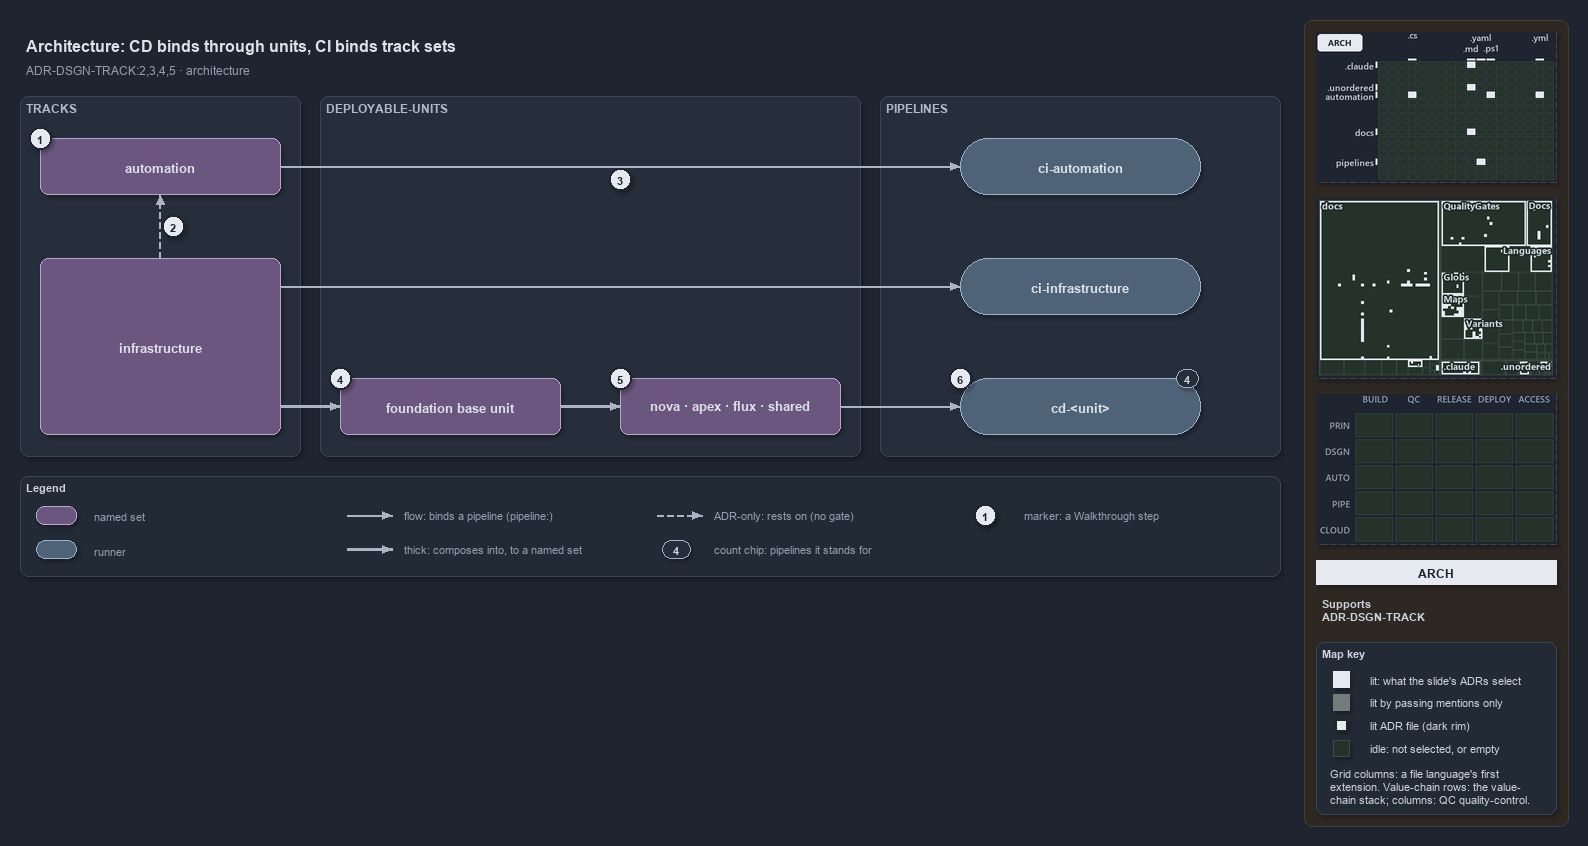

The diagram above was exported from draw.io. Its source (the exported page's mxGraphModel, read from the mxfile embedded in the PNG):
<mxGraphModel dx="1024" dy="768" grid="0" gridSize="10" guides="1" tooltips="1" connect="1" arrows="1" fold="1" page="1" pageScale="1" pageWidth="1572" pageHeight="600" background="#1E2430" math="0" shadow="1">
  <root>
    <mxCell id="0" />
    <mxCell id="1" parent="0" />
    <mxCell id="sidebar-bg" value="" style="rounded=1;arcSize=2;html=1;fillColor=#2E2823;strokeColor=#453C33;shadow=0;" vertex="1" parent="1">
      <mxGeometry x="1304" y="4" width="264" height="806" as="geometry" />
    </mxCell>
    <mxCell id="title" value="Architecture: CD binds through units, CI binds track sets" style="text;html=1;align=left;verticalAlign=middle;fontSize=16;fontStyle=1;fontColor=#DDE2E9;" vertex="1" parent="1">
      <mxGeometry x="20" y="14" width="1260" height="30" as="geometry" />
    </mxCell>
    <mxCell id="subtitle" value="ADR-DSGN-TRACK:2,3,4,5 · architecture" style="text;html=1;align=left;verticalAlign=middle;fontSize=12;fontColor=#949FAE;" vertex="1" parent="1">
      <mxGeometry x="20" y="44" width="1240" height="20" as="geometry" />
    </mxCell>
    <mxCell id="band-tracks" value="TRACKS" style="rounded=1;html=1;arcSize=3;fillColor=#262E3B;strokeColor=#3A4555;verticalAlign=top;align=left;spacingLeft=8;fontStyle=1;fontSize=12;fontColor=#B0BAC7;" vertex="1" parent="1">
      <mxGeometry x="20" y="80" width="280" height="360" as="geometry" />
    </mxCell>
    <mxCell id="band-units" value="DEPLOYABLE-UNITS" style="rounded=1;html=1;arcSize=3;fillColor=#262E3B;strokeColor=#3A4555;verticalAlign=top;align=left;spacingLeft=8;fontStyle=1;fontSize=12;fontColor=#B0BAC7;" vertex="1" parent="1">
      <mxGeometry x="320" y="80" width="540" height="360" as="geometry" />
    </mxCell>
    <mxCell id="band-pipelines" value="PIPELINES" style="rounded=1;html=1;arcSize=3;fillColor=#262E3B;strokeColor=#3A4555;verticalAlign=top;align=left;spacingLeft=8;fontStyle=1;fontSize=12;fontColor=#B0BAC7;" vertex="1" parent="1">
      <mxGeometry x="880" y="80" width="400" height="360" as="geometry" />
    </mxCell>
    <mxCell id="s-automation" value="&lt;b&gt;automation&lt;/b&gt;" style="rounded=1;whiteSpace=wrap;html=1;arcSize=20;fillColor=#6A567E;strokeColor=#B9A6CC;fontSize=13;fontColor=#DDE2E9;" vertex="1" parent="1">
      <mxGeometry x="40" y="122" width="240" height="56" as="geometry" />
    </mxCell>
    <mxCell id="s-infrastructure" value="&lt;b&gt;infrastructure&lt;/b&gt;" style="rounded=1;whiteSpace=wrap;html=1;arcSize=20;fillColor=#6A567E;strokeColor=#B9A6CC;fontSize=13;fontColor=#DDE2E9;" vertex="1" parent="1">
      <mxGeometry x="40" y="242" width="240" height="176" as="geometry" />
    </mxCell>
    <mxCell id="s-base" value="&lt;b&gt;foundation base unit&lt;/b&gt;" style="rounded=1;whiteSpace=wrap;html=1;arcSize=20;fillColor=#6A567E;strokeColor=#B9A6CC;fontSize=13;fontColor=#DDE2E9;" vertex="1" parent="1">
      <mxGeometry x="340" y="362" width="220" height="56" as="geometry" />
    </mxCell>
    <mxCell id="s-units" value="&lt;b&gt;nova · apex · flux · shared&lt;/b&gt;" style="rounded=1;whiteSpace=wrap;html=1;arcSize=20;fillColor=#6A567E;strokeColor=#B9A6CC;fontSize=13;fontColor=#DDE2E9;" vertex="1" parent="1">
      <mxGeometry x="620" y="362" width="220" height="56" as="geometry" />
    </mxCell>
    <mxCell id="r-ci-automation" value="&lt;b&gt;ci-automation&lt;/b&gt;" style="rounded=1;arcSize=50;whiteSpace=wrap;html=1;fillColor=#4E6378;strokeColor=#9FB3C8;fontSize=13;fontColor=#DDE2E9;" vertex="1" parent="1">
      <mxGeometry x="960" y="122" width="240" height="56" as="geometry" />
    </mxCell>
    <mxCell id="r-ci-infrastructure" value="&lt;b&gt;ci-infrastructure&lt;/b&gt;" style="rounded=1;arcSize=50;whiteSpace=wrap;html=1;fillColor=#4E6378;strokeColor=#9FB3C8;fontSize=13;fontColor=#DDE2E9;" vertex="1" parent="1">
      <mxGeometry x="960" y="242" width="240" height="56" as="geometry" />
    </mxCell>
    <mxCell id="r-cd-unit" value="&lt;b&gt;cd-&amp;lt;unit&amp;gt;&lt;/b&gt;" style="rounded=1;arcSize=50;whiteSpace=wrap;html=1;fillColor=#4E6378;strokeColor=#9FB3C8;fontSize=13;fontColor=#DDE2E9;" vertex="1" parent="1">
      <mxGeometry x="960" y="362" width="240" height="56" as="geometry" />
    </mxCell>
    <mxCell id="count-cd-unit" value="4" style="rounded=1;arcSize=50;whiteSpace=wrap;html=1;fillColor=#262E3B;strokeColor=#9FB3C8;fontColor=#CDD3DC;fontStyle=1;fontSize=11;" vertex="1" parent="1">
      <mxGeometry x="1176" y="353" width="22" height="18" as="geometry" />
    </mxCell>
    <mxCell id="p-edge-infra-rests-on-automation-a" value="" style="text;html=1;strokeColor=none;fillColor=none;" vertex="1" parent="1">
      <mxGeometry x="160" y="242" width="1" height="1" as="geometry" />
    </mxCell>
    <mxCell id="p-edge-infra-rests-on-automation-b" value="" style="text;html=1;strokeColor=none;fillColor=none;" vertex="1" parent="1">
      <mxGeometry x="160" y="178" width="1" height="1" as="geometry" />
    </mxCell>
    <mxCell id="edge-infra-rests-on-automation" value="" style="edgeStyle=orthogonalEdgeStyle;rounded=1;html=1;fontSize=11;endArrow=block;strokeColor=#AAB4C3;dashed=1;fontColor=#CDD3DC;shadow=0;" edge="1" parent="1" source="p-edge-infra-rests-on-automation-a" target="p-edge-infra-rests-on-automation-b">
      <mxGeometry relative="1" as="geometry" />
    </mxCell>
    <mxCell id="p-edge-automation-ci-a" value="" style="text;html=1;strokeColor=none;fillColor=none;" vertex="1" parent="1">
      <mxGeometry x="280" y="150" width="1" height="1" as="geometry" />
    </mxCell>
    <mxCell id="p-edge-automation-ci-b" value="" style="text;html=1;strokeColor=none;fillColor=none;" vertex="1" parent="1">
      <mxGeometry x="960" y="150" width="1" height="1" as="geometry" />
    </mxCell>
    <mxCell id="edge-automation-ci" value="" style="edgeStyle=orthogonalEdgeStyle;rounded=1;html=1;fontSize=11;endArrow=block;strokeColor=#AAB4C3;fontColor=#CDD3DC;shadow=0;" edge="1" parent="1" source="p-edge-automation-ci-a" target="p-edge-automation-ci-b">
      <mxGeometry relative="1" as="geometry" />
    </mxCell>
    <mxCell id="p-edge-infrastructure-ci-a" value="" style="text;html=1;strokeColor=none;fillColor=none;" vertex="1" parent="1">
      <mxGeometry x="280" y="270" width="1" height="1" as="geometry" />
    </mxCell>
    <mxCell id="p-edge-infrastructure-ci-b" value="" style="text;html=1;strokeColor=none;fillColor=none;" vertex="1" parent="1">
      <mxGeometry x="960" y="270" width="1" height="1" as="geometry" />
    </mxCell>
    <mxCell id="edge-infrastructure-ci" value="" style="edgeStyle=orthogonalEdgeStyle;rounded=1;html=1;fontSize=11;endArrow=block;strokeColor=#AAB4C3;fontColor=#CDD3DC;shadow=0;" edge="1" parent="1" source="p-edge-infrastructure-ci-a" target="p-edge-infrastructure-ci-b">
      <mxGeometry relative="1" as="geometry" />
    </mxCell>
    <mxCell id="p-edge-infrastructure-base-a" value="" style="text;html=1;strokeColor=none;fillColor=none;" vertex="1" parent="1">
      <mxGeometry x="280" y="390" width="1" height="1" as="geometry" />
    </mxCell>
    <mxCell id="p-edge-infrastructure-base-b" value="" style="text;html=1;strokeColor=none;fillColor=none;" vertex="1" parent="1">
      <mxGeometry x="340" y="390" width="1" height="1" as="geometry" />
    </mxCell>
    <mxCell id="edge-infrastructure-base" value="" style="edgeStyle=orthogonalEdgeStyle;rounded=1;html=1;fontSize=11;endArrow=block;strokeColor=#AAB4C3;strokeWidth=2.5;fontColor=#CDD3DC;shadow=0;" edge="1" parent="1" source="p-edge-infrastructure-base-a" target="p-edge-infrastructure-base-b">
      <mxGeometry relative="1" as="geometry" />
    </mxCell>
    <mxCell id="p-edge-base-units-a" value="" style="text;html=1;strokeColor=none;fillColor=none;" vertex="1" parent="1">
      <mxGeometry x="560" y="390" width="1" height="1" as="geometry" />
    </mxCell>
    <mxCell id="p-edge-base-units-b" value="" style="text;html=1;strokeColor=none;fillColor=none;" vertex="1" parent="1">
      <mxGeometry x="620" y="390" width="1" height="1" as="geometry" />
    </mxCell>
    <mxCell id="edge-base-units" value="" style="edgeStyle=orthogonalEdgeStyle;rounded=1;html=1;fontSize=11;endArrow=block;strokeColor=#AAB4C3;strokeWidth=2.5;fontColor=#CDD3DC;shadow=0;" edge="1" parent="1" source="p-edge-base-units-a" target="p-edge-base-units-b">
      <mxGeometry relative="1" as="geometry" />
    </mxCell>
    <mxCell id="p-edge-units-cd-a" value="" style="text;html=1;strokeColor=none;fillColor=none;" vertex="1" parent="1">
      <mxGeometry x="840" y="390" width="1" height="1" as="geometry" />
    </mxCell>
    <mxCell id="p-edge-units-cd-b" value="" style="text;html=1;strokeColor=none;fillColor=none;" vertex="1" parent="1">
      <mxGeometry x="960" y="390" width="1" height="1" as="geometry" />
    </mxCell>
    <mxCell id="edge-units-cd" value="" style="edgeStyle=orthogonalEdgeStyle;rounded=1;html=1;fontSize=11;endArrow=block;strokeColor=#AAB4C3;fontColor=#CDD3DC;shadow=0;" edge="1" parent="1" source="p-edge-units-cd-a" target="p-edge-units-cd-b">
      <mxGeometry relative="1" as="geometry" />
    </mxCell>
    <mxCell id="mark-1" value="1" style="ellipse;html=1;fillColor=#E6EAF0;strokeColor=#1E2430;strokeWidth=2;fontColor=#1E2430;fontStyle=1;fontSize=11;" vertex="1" parent="1">
      <mxGeometry x="29" y="111" width="22" height="22" as="geometry" />
    </mxCell>
    <mxCell id="mark-2" value="2" style="ellipse;html=1;fillColor=#E6EAF0;strokeColor=#1E2430;strokeWidth=2;fontColor=#1E2430;fontStyle=1;fontSize=11;" vertex="1" parent="1">
      <mxGeometry x="162" y="199" width="22" height="22" as="geometry" />
    </mxCell>
    <mxCell id="mark-3" value="3" style="ellipse;html=1;fillColor=#E6EAF0;strokeColor=#1E2430;strokeWidth=2;fontColor=#1E2430;fontStyle=1;fontSize=11;" vertex="1" parent="1">
      <mxGeometry x="609" y="152" width="22" height="22" as="geometry" />
    </mxCell>
    <mxCell id="mark-4" value="4" style="ellipse;html=1;fillColor=#E6EAF0;strokeColor=#1E2430;strokeWidth=2;fontColor=#1E2430;fontStyle=1;fontSize=11;" vertex="1" parent="1">
      <mxGeometry x="329" y="351" width="22" height="22" as="geometry" />
    </mxCell>
    <mxCell id="mark-5" value="5" style="ellipse;html=1;fillColor=#E6EAF0;strokeColor=#1E2430;strokeWidth=2;fontColor=#1E2430;fontStyle=1;fontSize=11;" vertex="1" parent="1">
      <mxGeometry x="609" y="351" width="22" height="22" as="geometry" />
    </mxCell>
    <mxCell id="mark-6" value="6" style="ellipse;html=1;fillColor=#E6EAF0;strokeColor=#1E2430;strokeWidth=2;fontColor=#1E2430;fontStyle=1;fontSize=11;" vertex="1" parent="1">
      <mxGeometry x="949" y="351" width="22" height="22" as="geometry" />
    </mxCell>
    <mxCell id="legend" value="&lt;b&gt;Legend&lt;/b&gt;" style="rounded=1;whiteSpace=wrap;html=1;arcSize=6;fillColor=#222A36;strokeColor=#3A4555;align=left;verticalAlign=top;spacing=8;fontSize=11;fontColor=#CDD3DC;" vertex="1" parent="1">
      <mxGeometry x="20" y="460" width="1260" height="100" as="geometry" />
    </mxCell>
    <mxCell id="legend-1" value="" style="rounded=1;whiteSpace=wrap;html=1;arcSize=20;fillColor=#6A567E;strokeColor=#B9A6CC;fontColor=#DDE2E9;" vertex="1" parent="1">
      <mxGeometry x="36" y="490" width="40" height="18" as="geometry" />
    </mxCell>
    <mxCell id="legend-1-text" value="named set" style="text;html=1;align=left;verticalAlign=middle;fontSize=11;fontColor=#949FAE;" vertex="1" parent="1">
      <mxGeometry x="88" y="489" width="250" height="20" as="geometry" />
    </mxCell>
    <mxCell id="legend-2" value="" style="rounded=1;arcSize=50;whiteSpace=wrap;html=1;fillColor=#4E6378;strokeColor=#9FB3C8;fontColor=#DDE2E9;" vertex="1" parent="1">
      <mxGeometry x="36" y="524" width="40" height="18" as="geometry" />
    </mxCell>
    <mxCell id="legend-2-text" value="runner" style="text;html=1;align=left;verticalAlign=middle;fontSize=11;fontColor=#949FAE;" vertex="1" parent="1">
      <mxGeometry x="88" y="523" width="250" height="20" as="geometry" />
    </mxCell>
    <mxCell id="p-legend-3-a" value="" style="text;html=1;strokeColor=none;fillColor=none;" vertex="1" parent="1">
      <mxGeometry x="346" y="499" width="1" height="1" as="geometry" />
    </mxCell>
    <mxCell id="p-legend-3-b" value="" style="text;html=1;strokeColor=none;fillColor=none;" vertex="1" parent="1">
      <mxGeometry x="392" y="499" width="1" height="1" as="geometry" />
    </mxCell>
    <mxCell id="legend-3" value="" style="edgeStyle=orthogonalEdgeStyle;rounded=1;html=1;fontSize=11;endArrow=block;strokeColor=#AAB4C3;fontColor=#CDD3DC;shadow=0;" edge="1" parent="1" source="p-legend-3-a" target="p-legend-3-b">
      <mxGeometry relative="1" as="geometry" />
    </mxCell>
    <mxCell id="legend-3-text" value="flow: binds a pipeline (pipeline:)" style="text;html=1;align=left;verticalAlign=middle;fontSize=11;fontColor=#949FAE;" vertex="1" parent="1">
      <mxGeometry x="398" y="489" width="250" height="20" as="geometry" />
    </mxCell>
    <mxCell id="p-legend-4-a" value="" style="text;html=1;strokeColor=none;fillColor=none;" vertex="1" parent="1">
      <mxGeometry x="346" y="533" width="1" height="1" as="geometry" />
    </mxCell>
    <mxCell id="p-legend-4-b" value="" style="text;html=1;strokeColor=none;fillColor=none;" vertex="1" parent="1">
      <mxGeometry x="392" y="533" width="1" height="1" as="geometry" />
    </mxCell>
    <mxCell id="legend-4" value="" style="edgeStyle=orthogonalEdgeStyle;rounded=1;html=1;fontSize=11;endArrow=block;strokeColor=#AAB4C3;strokeWidth=2.5;fontColor=#CDD3DC;shadow=0;" edge="1" parent="1" source="p-legend-4-a" target="p-legend-4-b">
      <mxGeometry relative="1" as="geometry" />
    </mxCell>
    <mxCell id="legend-4-text" value="thick: composes into, to a named set" style="text;html=1;align=left;verticalAlign=middle;fontSize=11;fontColor=#949FAE;" vertex="1" parent="1">
      <mxGeometry x="398" y="523" width="250" height="20" as="geometry" />
    </mxCell>
    <mxCell id="p-legend-5-a" value="" style="text;html=1;strokeColor=none;fillColor=none;" vertex="1" parent="1">
      <mxGeometry x="656" y="499" width="1" height="1" as="geometry" />
    </mxCell>
    <mxCell id="p-legend-5-b" value="" style="text;html=1;strokeColor=none;fillColor=none;" vertex="1" parent="1">
      <mxGeometry x="702" y="499" width="1" height="1" as="geometry" />
    </mxCell>
    <mxCell id="legend-5" value="" style="edgeStyle=orthogonalEdgeStyle;rounded=1;html=1;fontSize=11;endArrow=block;strokeColor=#AAB4C3;dashed=1;fontColor=#CDD3DC;shadow=0;" edge="1" parent="1" source="p-legend-5-a" target="p-legend-5-b">
      <mxGeometry relative="1" as="geometry" />
    </mxCell>
    <mxCell id="legend-5-text" value="ADR-only: rests on (no gate)" style="text;html=1;align=left;verticalAlign=middle;fontSize=11;fontColor=#949FAE;" vertex="1" parent="1">
      <mxGeometry x="708" y="489" width="250" height="20" as="geometry" />
    </mxCell>
    <mxCell id="legend-6" value="4" style="rounded=1;arcSize=50;whiteSpace=wrap;html=1;fillColor=#262E3B;strokeColor=#9FB3C8;fontColor=#CDD3DC;fontStyle=1;fontSize=11;" vertex="1" parent="1">
      <mxGeometry x="662" y="524" width="28" height="18" as="geometry" />
    </mxCell>
    <mxCell id="legend-6-text" value="count chip: pipelines it stands for" style="text;html=1;align=left;verticalAlign=middle;fontSize=11;fontColor=#949FAE;" vertex="1" parent="1">
      <mxGeometry x="708" y="523" width="250" height="20" as="geometry" />
    </mxCell>
    <mxCell id="legend-7" value="1" style="ellipse;html=1;fillColor=#E6EAF0;strokeColor=#1E2430;strokeWidth=2;fontColor=#1E2430;fontStyle=1;fontSize=11;" vertex="1" parent="1">
      <mxGeometry x="974" y="488" width="22" height="22" as="geometry" />
    </mxCell>
    <mxCell id="legend-7-text" value="marker: a Walkthrough step" style="text;html=1;align=left;verticalAlign=middle;fontSize=11;fontColor=#949FAE;" vertex="1" parent="1">
      <mxGeometry x="1018" y="489" width="230" height="20" as="geometry" />
    </mxCell>
    <mxCell id="minimap-grid" value="" style="shape=image;html=1;imageAspect=0;aspect=fixed;verticalLabelPosition=bottom;strokeColor=#3A4555;dashed=1;fillColor=#222A36;image=data:image/png,(base64 omitted: 12968 chars);" vertex="1" parent="1">
      <mxGeometry x="1316" y="16" width="240" height="150" as="geometry" />
    </mxCell>
    <mxCell id="minimap-tree" value="" style="shape=image;html=1;imageAspect=0;aspect=fixed;verticalLabelPosition=bottom;strokeColor=#3A4555;dashed=1;fillColor=#222A36;image=data:image/png,(base64 omitted: 23728 chars);" vertex="1" parent="1">
      <mxGeometry x="1316" y="182" width="240" height="180" as="geometry" />
    </mxCell>
    <mxCell id="minimap-chain" value="" style="shape=image;html=1;imageAspect=0;aspect=fixed;verticalLabelPosition=bottom;strokeColor=#3A4555;dashed=1;fillColor=#222A36;image=data:image/png,(base64 omitted: 11912 chars);" vertex="1" parent="1">
      <mxGeometry x="1316" y="378" width="240" height="150" as="geometry" />
    </mxCell>
    <mxCell id="lens-badge" value="ARCH" style="rounded=0;whiteSpace=wrap;html=1;align=center;verticalAlign=middle;fontSize=12;fontStyle=1;fontColor=#1E2430;fillColor=#E6EAF0;strokeColor=none;" vertex="1" parent="1">
      <mxGeometry x="1316" y="544" width="240" height="24" as="geometry" />
    </mxCell>
    <mxCell id="supports" value="&lt;b&gt;Supports&lt;/b&gt;&lt;br&gt;ADR-DSGN-TRACK" style="text;html=1;whiteSpace=wrap;align=left;verticalAlign=top;fontSize=11;fontColor=#CDD3DC;" vertex="1" parent="1">
      <mxGeometry x="1316" y="576" width="240" height="38" as="geometry" />
    </mxCell>
    <mxCell id="mapkey" value="&lt;b&gt;Map key&lt;/b&gt;" style="rounded=1;arcSize=6;whiteSpace=wrap;html=1;align=left;verticalAlign=top;fontSize=11;fontColor=#CDD3DC;fillColor=#222A36;strokeColor=#3A4555;spacingLeft=8;spacingTop=2;" vertex="1" parent="1">
      <mxGeometry x="1316" y="626" width="240" height="172" as="geometry" />
    </mxCell>
    <mxCell id="mapkey-lit" value="" style="rounded=0;html=1;fillColor=#E6EAF0;strokeColor=#E6EAF0;" vertex="1" parent="1">
      <mxGeometry x="1333.0" y="655.0" width="16" height="16" as="geometry" />
    </mxCell>
    <mxCell id="mapkey-lit-text" value="lit: what the slide's ADRs select" style="text;html=1;align=left;verticalAlign=middle;fontSize=11;fontColor=#CDD3DC;" vertex="1" parent="1">
      <mxGeometry x="1364" y="653" width="184" height="20" as="geometry" />
    </mxCell>
    <mxCell id="mapkey-touched" value="" style="rounded=0;html=1;fillColor=#727C79;strokeColor=#727C79;" vertex="1" parent="1">
      <mxGeometry x="1333.0" y="678.0" width="16" height="16" as="geometry" />
    </mxCell>
    <mxCell id="mapkey-touched-text" value="lit by passing mentions only" style="text;html=1;align=left;verticalAlign=middle;fontSize=11;fontColor=#CDD3DC;" vertex="1" parent="1">
      <mxGeometry x="1364" y="676" width="184" height="20" as="geometry" />
    </mxCell>
    <mxCell id="mapkey-adr" value="" style="rounded=0;html=1;fillColor=#E6EAF0;strokeColor=#1C2A24;strokeWidth=2;" vertex="1" parent="1">
      <mxGeometry x="1335.0" y="703.0" width="12" height="12" as="geometry" />
    </mxCell>
    <mxCell id="mapkey-adr-text" value="lit ADR file (dark rim)" style="text;html=1;align=left;verticalAlign=middle;fontSize=11;fontColor=#CDD3DC;" vertex="1" parent="1">
      <mxGeometry x="1364" y="699" width="184" height="20" as="geometry" />
    </mxCell>
    <mxCell id="mapkey-idle" value="" style="rounded=0;html=1;fillColor=#243229;strokeColor=#3B4D43;" vertex="1" parent="1">
      <mxGeometry x="1333.0" y="724.0" width="16" height="16" as="geometry" />
    </mxCell>
    <mxCell id="mapkey-idle-text" value="idle: not selected, or empty" style="text;html=1;align=left;verticalAlign=middle;fontSize=11;fontColor=#CDD3DC;" vertex="1" parent="1">
      <mxGeometry x="1364" y="722" width="184" height="20" as="geometry" />
    </mxCell>
    <mxCell id="mapkey-codes" value="Grid columns: a file language's first&lt;br&gt;extension. Value-chain rows: the value-&lt;br&gt;chain stack; columns: QC quality-control." style="text;html=1;align=left;verticalAlign=top;whiteSpace=wrap;fontSize=11;fontColor=#CDD3DC;" vertex="1" parent="1">
      <mxGeometry x="1324" y="746" width="224" height="46" as="geometry" />
    </mxCell>
  </root>
</mxGraphModel>